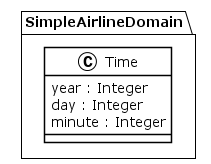

The diagram above was rendered by PlantUML. Its source (embedded in the PNG):
@startuml
!theme plain
package SimpleAirlineDomain {
class Time {
	 year : Integer
	 day : Integer
	 minute : Integer
}
}
@enduml